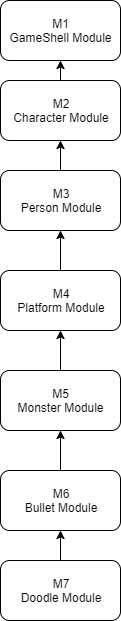

The diagram above was exported from draw.io. Its source (the exported page's mxGraphModel, read from the mxfile embedded in the PNG):
<mxGraphModel dx="1042" dy="480" grid="1" gridSize="10" guides="1" tooltips="1" connect="1" arrows="1" fold="1" page="1" pageScale="1" pageWidth="1100" pageHeight="850" background="#ffffff" math="0" shadow="0">
  <root>
    <mxCell id="0" />
    <mxCell id="1" parent="0" />
    <mxCell id="4" value="" style="edgeStyle=none;rounded=0;html=1;startArrow=none;startFill=0;endArrow=classic;endFill=1;jettySize=auto;orthogonalLoop=1;strokeColor=#000000;strokeWidth=1;" edge="1" parent="1" source="2" target="3">
      <mxGeometry relative="1" as="geometry" />
    </mxCell>
    <mxCell id="2" value="M7&lt;div&gt;Doodle Module&lt;/div&gt;" style="rounded=1;whiteSpace=wrap;html=1;gradientColor=none;" vertex="1" parent="1">
      <mxGeometry x="440" y="570" width="120" height="60" as="geometry" />
    </mxCell>
    <mxCell id="6" value="" style="edgeStyle=none;rounded=0;html=1;startArrow=none;startFill=0;endArrow=classic;endFill=1;jettySize=auto;orthogonalLoop=1;strokeColor=#000000;strokeWidth=1;" edge="1" parent="1" source="3" target="5">
      <mxGeometry relative="1" as="geometry" />
    </mxCell>
    <mxCell id="3" value="M6&lt;div&gt;Bullet Module&lt;/div&gt;" style="rounded=1;whiteSpace=wrap;html=1;gradientColor=none;" vertex="1" parent="1">
      <mxGeometry x="440" y="480" width="120" height="60" as="geometry" />
    </mxCell>
    <mxCell id="8" value="" style="edgeStyle=none;rounded=0;html=1;startArrow=none;startFill=0;endArrow=classic;endFill=1;jettySize=auto;orthogonalLoop=1;strokeColor=#000000;strokeWidth=1;" edge="1" parent="1" source="5" target="7">
      <mxGeometry relative="1" as="geometry" />
    </mxCell>
    <mxCell id="5" value="M5&lt;div&gt;Monster Module&lt;/div&gt;" style="rounded=1;whiteSpace=wrap;html=1;gradientColor=none;" vertex="1" parent="1">
      <mxGeometry x="440" y="380" width="120" height="60" as="geometry" />
    </mxCell>
    <mxCell id="10" value="" style="edgeStyle=none;rounded=0;html=1;startArrow=none;startFill=0;endArrow=classic;endFill=1;jettySize=auto;orthogonalLoop=1;strokeColor=#000000;strokeWidth=1;" edge="1" parent="1" source="7" target="9">
      <mxGeometry relative="1" as="geometry" />
    </mxCell>
    <mxCell id="7" value="M4&lt;div&gt;Platform Module&lt;/div&gt;" style="rounded=1;whiteSpace=wrap;html=1;gradientColor=none;" vertex="1" parent="1">
      <mxGeometry x="440" y="280" width="120" height="60" as="geometry" />
    </mxCell>
    <mxCell id="12" value="" style="edgeStyle=none;rounded=0;html=1;startArrow=none;startFill=0;endArrow=classic;endFill=1;jettySize=auto;orthogonalLoop=1;strokeColor=#000000;strokeWidth=1;" edge="1" parent="1" source="9" target="11">
      <mxGeometry relative="1" as="geometry" />
    </mxCell>
    <mxCell id="9" value="M3&lt;div&gt;Person Module&lt;/div&gt;" style="rounded=1;whiteSpace=wrap;html=1;gradientColor=none;" vertex="1" parent="1">
      <mxGeometry x="440" y="180" width="120" height="60" as="geometry" />
    </mxCell>
    <mxCell id="14" value="" style="edgeStyle=none;rounded=0;html=1;startArrow=none;startFill=0;endArrow=classic;endFill=1;jettySize=auto;orthogonalLoop=1;strokeColor=#000000;strokeWidth=1;" edge="1" parent="1" source="11" target="13">
      <mxGeometry relative="1" as="geometry" />
    </mxCell>
    <mxCell id="11" value="M2&lt;div&gt;Character Module&lt;/div&gt;" style="rounded=1;whiteSpace=wrap;html=1;gradientColor=none;" vertex="1" parent="1">
      <mxGeometry x="440" y="90" width="120" height="60" as="geometry" />
    </mxCell>
    <mxCell id="13" value="M1&lt;div&gt;GameShell Module&lt;/div&gt;" style="rounded=1;whiteSpace=wrap;html=1;gradientColor=none;" vertex="1" parent="1">
      <mxGeometry x="440" y="10" width="120" height="60" as="geometry" />
    </mxCell>
  </root>
</mxGraphModel>